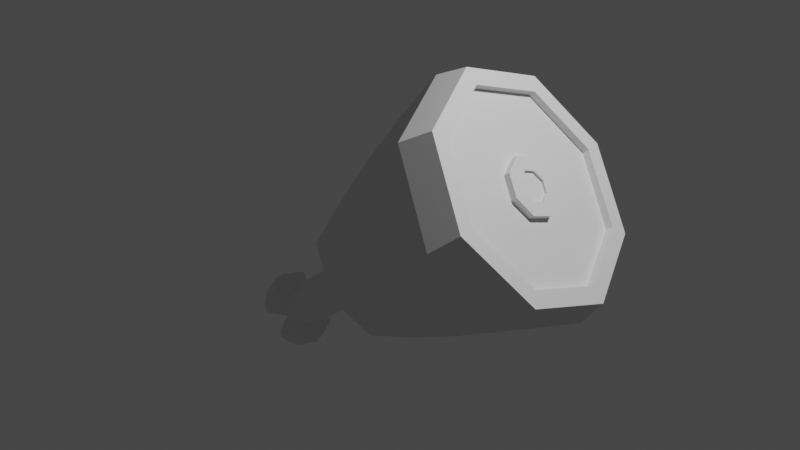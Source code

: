 # Source: Meat_on_the_bone.blend  (saved by Blender 3.6.13; exported with 4.5.12 LTS)
import bpy
from mathutils import Matrix  # noqa: F401  (used for matrix-valued properties, if any)

bpy.ops.wm.read_factory_settings(use_empty=True)
scene = bpy.context.scene
scene.name = 'Scene'

# ---- collections
col_collection = bpy.data.collections.new('Collection'); scene.collection.children.link(col_collection)

# ---- materials (node trees are filled in below, after node groups)
mat_material_001 = bpy.data.materials.new('Material.001')
mat_material_001.use_transparent_shadow = False

# ---- material node trees
mat_material_001.use_nodes = True; mat_material_001.node_tree.nodes.clear()
_N = mat_material_001.node_tree.nodes; _L = mat_material_001.node_tree.links
n0 = _N.new('ShaderNodeBsdfPrincipled'); n0.name = 'Principled BSDF'; n0.location = (10, 300)
n0.distribution = 'GGX'
n0.subsurface_method = 'RANDOM_WALK_SKIN'
n0.inputs[3].default_value = 1.45
n0.inputs[27].default_value = (0.0, 0.0, 0.0, 1.0)
n0.inputs[28].default_value = 1.0
n1 = _N.new('ShaderNodeOutputMaterial'); n1.name = 'Material Output'; n1.location = (300, 300)
_L.new(n0.outputs[0], n1.inputs[0])
n1.is_active_output = True

# ---- world
world_world = bpy.data.worlds.new('World'); scene.world = world_world
world_world.use_nodes = True; world_world.node_tree.nodes.clear()
_N = world_world.node_tree.nodes; _L = world_world.node_tree.links
n0 = _N.new('ShaderNodeOutputWorld'); n0.name = 'World Output'; n0.location = (300, 300)
n1 = _N.new('ShaderNodeBackground'); n1.name = 'Background'; n1.location = (10, 300)
n1.inputs[0].default_value = (0.05088, 0.05088, 0.05088, 1.0)
_L.new(n1.outputs[0], n0.inputs[0])
n0.is_active_output = True
world_world.color = (0.05088, 0.05088, 0.05088)
world_world.use_sun_shadow = False
world_world.sun_shadow_jitter_overblur = 0.0

# ---- cameras
cam_camera = bpy.data.cameras.new('Camera')
cam_camera.clip_end = 100.0
cam_camera.ortho_scale = 7.314

# ---- lights
light_light = bpy.data.lights.new('Light', 'POINT')
light_light.transmission_factor = 0.0
light_light.energy = 1000.0
light_light.shadow_soft_size = 0.1
light_light.shadow_maximum_resolution = 0.006
light_light.use_absolute_resolution = True

# ---- meshes
me_plane_001 = bpy.data.meshes.new('Plane.001')
me_plane_001.from_pydata([(-0.0698, -0.1046, -0.8493), (-0.4332, -0.1758, -0.3786), (0.04517, -0.6924, -0.8494), (-0.3182, -0.7635, -0.3787), (0.06294, -0.3837, -0.9468), (-0.2753, -0.01845, -0.6139), (-0.451, -0.4844, -0.2811), (-0.1127, -0.8497, -0.6141), (-0.194, -0.4341, -0.614), (2.097, 0.7537, 0.4109), (1.216, 0.5811, 1.552), (2.376, -0.6712, 0.4106), (1.495, -0.8438, 1.552), (2.419, 0.07695, 0.1744), (1.599, 0.9625, 0.9815), (1.173, -0.1671, 1.788), (1.993, -1.053, 0.9811), (-0.394, -0.4733, 0.1845), (-0.03308, -0.4029, 0.7485), (0.3481, -0.3284, 1.286), (0.7515, -0.2496, 1.795), (0.8059, 0.6964, 1.497), (0.3965, 0.5112, 1.021), (0.007608, 0.3037, 0.5255), (-0.3623, 0.07584, 0.01113), (0.5205, -0.2942, -1.0), (1.143, -0.1724, -0.7755), (1.746, -0.05458, -0.5247), (2.327, 0.05892, -0.2452), (2.272, -0.8871, 0.05347), (1.698, -0.8941, -0.2596), (1.103, -0.879, -0.5525), (0.4889, -0.8434, -0.8267), (-0.1577, -0.9701, 0.01092), (0.2708, -1.042, 0.5252), (0.7092, -1.088, 1.021), (1.158, -1.105, 1.496), (0.2843, 0.2025, -0.8265), (0.8395, 0.4667, -0.5522), (1.385, 0.7048, -0.2593), (1.92, 0.9145, 0.05385), (0.2079, -1.123, -0.4079), (0.7413, -1.239, -0.0137), (1.268, -1.322, 0.3806), (1.788, -1.369, 0.7748), (-0.0814, 0.3558, -0.4076), (0.3691, 0.6639, -0.0133), (0.826, 0.9391, 0.381), (1.29, 1.179, 0.7753), (2.529, 0.09839, 0.03253), (2.15, 0.8941, 0.3106), (1.565, 1.14, 0.9815), (1.115, 0.6912, 1.652), (1.064, -0.1885, 1.93), (1.442, -0.9842, 1.652), (2.028, -1.23, 0.981), (2.478, -0.7813, 0.3102), (1.933, -1.064, 0.9329), (1.539, 0.9507, 0.9333), (1.922, -0.02034, 0.6919), (1.55, -0.09329, 1.174), (1.826, 0.182, 0.7626), (1.563, 0.1304, 1.104), (1.646, -0.2956, 1.104), (1.91, -0.244, 0.7625), (2.359, 0.0652, 0.1262), (2.037, 0.7419, 0.3627), (1.677, 0.2444, 0.9332), (1.156, 0.5694, 1.504), (1.113, -0.1788, 1.74), (1.435, -0.8555, 1.504), (1.795, -0.358, 0.9331), (2.316, -0.683, 0.3624), (-0.0698, -0.1046, -0.8493), (1.847, -0.3479, 0.9745), (1.729, 0.2545, 0.9747), (1.885, -0.02769, 0.849), (1.691, -0.0657, 1.1), (1.835, 0.07769, 0.8858), (1.698, 0.05082, 1.063), (1.741, -0.1711, 1.063), (1.878, -0.1442, 0.8857), (1.974, -0.01022, 0.7334), (1.878, 0.1921, 0.8041), (1.757, 0.1102, 0.9746), (1.615, 0.1405, 1.145), (1.602, -0.08317, 1.216), (1.698, -0.2855, 1.145), (1.819, -0.2036, 0.9746), (1.961, -0.2339, 0.804), (1.768, -0.05062, 0.9585), (1.799, -0.2075, 0.9585), (1.737, 0.1063, 0.9585), (1.865, -0.03162, 0.8329), (1.671, -0.06962, 1.084), (1.815, 0.07376, 0.8697), (1.678, 0.04689, 1.047), (1.721, -0.175, 1.047), (1.858, -0.1481, 0.8696), (-0.4332, -0.1758, -0.3786), (0.04517, -0.6924, -0.8494), (-0.3182, -0.7635, -0.3787), (0.06294, -0.3837, -0.9468), (-0.2753, -0.01845, -0.6139), (-0.451, -0.4844, -0.2811), (-0.1127, -0.8497, -0.6141), (-0.194, -0.4341, -0.614), (-0.05308, -0.4065, -0.7965), (-0.1259, -0.2534, -0.743), (-0.2386, -0.2061, -0.6139), (-0.3252, -0.2924, -0.4849), (-0.3349, -0.4617, -0.4314), (-0.2621, -0.6148, -0.4849), (-0.1494, -0.662, -0.614), (-0.06283, -0.5757, -0.7431), (-0.05308, -0.4065, -0.7965), (-0.06283, -0.5757, -0.7431), (-0.1494, -0.662, -0.614), (-0.2621, -0.6148, -0.4849), (-0.3349, -0.4617, -0.4314), (-0.1259, -0.2534, -0.743), (-0.3252, -0.2924, -0.4849), (-0.2386, -0.2061, -0.6139), (-1.026, -0.5966, -1.155), (-1.012, -0.5939, -0.9738), (-0.9212, -0.8129, -1.233), (-0.8025, -0.3856, -1.285), (-1.01, -0.357, -1.233), (-1.008, -0.3578, -1.235), (-0.9059, -0.5732, -1.31), (-0.7297, -0.5387, -1.339), (-0.7297, -0.5387, -1.339), (-0.9059, -0.5732, -1.31), (-0.8025, -0.3856, -1.285), (-1.008, -0.3578, -1.235), (-0.9196, -0.8112, -1.235), (-0.7395, -0.708, -1.285), (-1.012, -0.3586, -1.23), (-1.002, -0.4246, -1.027), (-1.012, -0.5939, -0.9738), (-1.026, -0.5966, -1.155), (-0.9388, -0.747, -1.027), (-0.9233, -0.812, -1.23), (-0.9233, -0.812, -1.23), (-0.9388, -0.747, -1.027), (-1.002, -0.4246, -1.027), (-1.012, -0.3586, -1.23), (-0.7395, -0.708, -1.285), (-0.9196, -0.8112, -1.235), (-0.7297, -0.5387, -1.339), (-0.7395, -0.708, -1.285), (-1.002, -0.4246, -1.027), (-1.012, -0.3586, -1.23), (-0.9233, -0.812, -1.23), (-0.9388, -0.747, -1.027), (-0.8025, -0.3856, -1.285), (-1.012, -0.5939, -0.9738), (-0.9059, -0.5732, -1.31), (-1.008, -0.3578, -1.235), (-1.026, -0.5966, -1.155), (-0.9196, -0.8112, -1.235), (-0.7723, -0.547, -1.61), (-0.7662, -0.7889, -1.547), (-1.275, -0.4023, -1.006), (-1.183, -0.8706, -1.006), (-0.8578, -0.3206, -1.547), (-1.28, -0.6465, -0.952), (-0.7395, -0.708, -1.285), (-0.9196, -0.8112, -1.235), (-0.7662, -0.7889, -1.547), (-0.09874, 3.725e-09, -1.001), (-1.051, -0.256, -1.387), (-0.9165, -0.5672, -1.486), (-0.7967, -0.2903, -1.449), (-0.699, -0.5246, -1.522), (-0.9236, -0.906, -1.387), (-0.7012, -0.7785, -1.449), (-0.9236, -0.906, -1.387), (-0.7012, -0.7785, -1.449), (-1.187, -0.6202, -0.8897), (-1.177, -0.3649, -0.9561), (-1.19, -0.2833, -1.207), (-1.204, -0.6235, -1.113), (-1.082, -0.8531, -0.9562), (-1.063, -0.9333, -1.207), (-1.235, -0.3084, -1.208), (-1.282, -0.3545, -1.153), (-1.172, -0.9176, -1.153), (-1.113, -0.9344, -1.208), (-0.8983, -0.5716, -1.59), (-0.9323, -0.5742, -1.533), (-1.006, -0.3005, -1.51), (-1.057, -0.2746, -1.442), (-1.291, -0.6485, -1.082), (-1.246, -0.6355, -1.123), (-0.9352, -0.899, -1.443), (-0.8963, -0.8636, -1.51), (0.09874, -3.725e-09, -1.001), (-0.2313, -0.007879, -1.117), (0.2429, -0.007879, -1.117), (-0.9571, -0.4655, -1.273), (-0.9745, -0.7043, -1.193), (-1.019, -0.4776, -1.193), (-0.9127, -0.6922, -1.273), (-1.009, -0.3574, -1.234), (-0.9204, -0.812, -1.234), (-0.9223, -0.8124, -1.231), (-1.011, -0.3578, -1.231)], [(197, 199), (198, 170)], [(8, 7, 3, 6), (4, 2, 7, 8), (0, 4, 8, 5), (5, 8, 6, 1), (13, 9, 66, 65), (15, 12, 70, 69), (11, 13, 65, 72), (10, 15, 69, 68), (21, 20, 53, 52), (29, 28, 49, 56), (20, 36, 54, 53), (28, 40, 50, 49), (36, 44, 55, 54), (40, 48, 51, 50), (44, 29, 56, 55), (48, 21, 52, 51), (5, 1, 24, 45), (45, 24, 23, 46), (46, 23, 22, 47), (47, 22, 21, 48), (7, 2, 32, 41), (41, 32, 31, 42), (42, 31, 30, 43), (43, 30, 29, 44), (0, 5, 45, 37), (37, 45, 46, 38), (38, 46, 47, 39), (39, 47, 48, 40), (3, 7, 41, 33), (33, 41, 42, 34), (34, 42, 43, 35), (35, 43, 44, 36), (4, 0, 37, 25), (25, 37, 38, 26), (26, 38, 39, 27), (27, 39, 40, 28), (6, 3, 33, 17), (17, 33, 34, 18), (18, 34, 35, 19), (19, 35, 36, 20), (2, 4, 25, 32), (32, 25, 26, 31), (31, 26, 27, 30), (30, 27, 28, 29), (1, 6, 17, 24), (24, 17, 18, 23), (23, 18, 19, 22), (22, 19, 20, 21), (9, 13, 49, 50), (10, 14, 51, 52), (12, 15, 53, 54), (11, 16, 55, 56), (13, 11, 56, 49), (14, 9, 50, 51), (15, 10, 52, 53), (16, 12, 54, 55), (59, 61, 83, 82), (60, 63, 87, 86), (64, 59, 82, 89), (62, 60, 86, 85), (12, 16, 57, 70), (9, 14, 58, 66), (16, 11, 72, 57), (14, 10, 68, 58), (61, 59, 65, 66), (62, 67, 58, 68), (63, 60, 69, 70), (64, 71, 57, 72), (59, 64, 72, 65), (67, 61, 66, 58), (60, 62, 68, 69), (71, 63, 70, 57), (76, 78, 95, 93), (77, 80, 97, 94), (81, 76, 93, 98), (79, 77, 94, 96), (63, 71, 74, 87), (61, 67, 75, 83), (71, 64, 89, 74), (67, 62, 85, 75), (78, 76, 82, 83), (79, 84, 75, 85), (80, 77, 86, 87), (81, 88, 74, 89), (76, 81, 89, 82), (84, 78, 83, 75), (77, 79, 85, 86), (88, 80, 87, 74), (90, 94, 97, 91), (93, 90, 91, 98), (95, 92, 90, 93), (92, 96, 94, 90), (80, 88, 91, 97), (78, 84, 92, 95), (88, 81, 98, 91), (84, 79, 96, 92), (106, 104, 101, 105), (102, 106, 105, 100), (73, 103, 106, 102), (103, 99, 104, 106), (105, 101, 112, 113), (103, 73, 108, 109), (100, 105, 113, 114), (99, 103, 109, 110), (104, 99, 110, 111), (102, 100, 114, 107), (101, 104, 111, 112), (73, 102, 107, 108), (116, 117, 125, 205, 135, 136), (107, 114, 116, 115), (109, 108, 120, 122), (114, 113, 117, 116), (111, 110, 121, 119), (112, 111, 119, 118), (110, 109, 122, 121), (113, 112, 118, 117), (108, 107, 115, 120), (115, 116, 136, 131), (122, 120, 133, 134, 204, 127), (148, 129, 157, 160), (134, 200, 132, 203, 135, 205, 125, 206, 142, 201, 140, 202, 137, 207, 127, 204), (121, 122, 127, 207, 137, 138), (117, 118, 141, 142, 206, 125), (119, 121, 138, 139), (118, 119, 139, 141), (140, 201, 142, 143, 123), (138, 137, 146, 145), (132, 200, 134, 128, 129), (136, 135, 148, 147), (120, 115, 131, 133), (130, 147, 150, 149), (144, 124, 156, 154), (126, 130, 149, 155), (135, 203, 132, 129, 148), (134, 133, 126, 128), (137, 202, 140, 123, 146), (142, 141, 144, 143), (131, 136, 147, 130), (133, 131, 130, 126), (139, 138, 145, 124), (141, 139, 124, 144), (171, 173, 165, 191, 192), (180, 181, 185, 186, 163), (184, 183, 164, 187, 188), (179, 180, 163, 166), (128, 126, 155, 158), (124, 145, 151, 156), (147, 148, 160, 150), (145, 146, 152, 151), (146, 123, 159, 152), (129, 128, 158, 157), (143, 144, 154, 153), (123, 143, 153, 159), (175, 172, 190, 195), (182, 184, 188, 194), (181, 182, 194, 185), (172, 171, 192, 190), (193, 187, 164, 166), (183, 179, 166, 164), (189, 191, 165, 161), (173, 174, 161, 165), (150, 160, 168, 167), (174, 176, 162, 161), (196, 189, 161, 162), (169, 178, 177, 175, 195, 196, 162), (176, 150, 167, 178), (162, 176, 178, 169), (160, 175, 177, 168), (167, 168, 177, 178), (160, 157, 172, 175), (149, 150, 176, 174), (155, 149, 174, 173), (158, 155, 173, 171), (157, 158, 171, 172), (159, 153, 184, 182), (154, 156, 179, 183), (153, 154, 183, 184), (156, 151, 180, 179), (151, 152, 181, 180), (152, 159, 182, 181), (190, 192, 191, 189), (194, 188, 187, 193), (195, 190, 189, 196), (185, 194, 193, 186), (186, 193, 166, 163)])
_uv = me_plane_001.uv_layers.new(name='UVMap')
_uv.uv.foreach_set('vector', [0.5, 0.5, 0.5, 1.0, 1.0, 1.0, 1.0, 0.5, 0.0, 0.5, 0.0, 1.0, 0.5, 1.0, 0.5, 0.5, 0.0, 0.0, 0.0, 0.5, 0.5, 0.5, 0.5, 0.0, 0.5, 0.0, 0.5, 0.5, 1.0, 0.5, 1.0, 0.0, 0.07475, 0.5, 0.09921, 0.09921, 0.09921, 0.09921, 0.07475, 0.5, 0.9253, 0.5, 0.9008, 0.9008, 0.9008, 0.9008, 0.9253, 0.5, 0.09921, 0.9008, 0.07475, 0.5, 0.07475, 0.5, 0.09921, 0.9008, 0.9008, 0.09921, 0.9253, 0.5, 0.9253, 0.5, 0.9008, 0.09921, 1.0, 0.0, 1.0, 0.5, 1.0, 0.5, 1.0, 0.0, 0.0, 1.0, 0.0, 0.5, 0.0, 0.5, 0.0, 1.0, 1.0, 0.5, 1.0, 1.0, 1.0, 1.0, 1.0, 0.5, 0.0, 0.5, 0.0, 0.0, 0.0, 0.0, 0.0, 0.5, 1.0, 1.0, 0.5, 1.0, 0.5, 1.0, 1.0, 1.0, 0.0, 0.0, 0.5, 0.0, 0.5, 0.0, 0.0, 0.0, 0.5, 1.0, 0.0, 1.0, 0.0, 1.0, 0.5, 1.0, 0.5, 0.0, 1.0, 0.0, 1.0, 0.0, 0.5, 0.0, 0.5, 0.0, 1.0, 0.0, 1.0, 0.0, 0.5, 0.0, 0.5, 0.0, 1.0, 0.0, 1.0, 0.0, 0.5, 0.0, 0.5, 0.0, 1.0, 0.0, 1.0, 0.0, 0.5, 0.0, 0.5, 0.0, 1.0, 0.0, 1.0, 0.0, 0.5, 0.0, 0.5, 1.0, 0.0, 1.0, 0.0, 1.0, 0.5, 1.0, 0.5, 1.0, 0.0, 1.0, 0.0, 1.0, 0.5, 1.0, 0.5, 1.0, 0.0, 1.0, 0.0, 1.0, 0.5, 1.0, 0.5, 1.0, 0.0, 1.0, 0.0, 1.0, 0.5, 1.0, 0.0, 0.0, 0.5, 0.0, 0.5, 0.0, 0.0, 0.0, 0.0, 0.0, 0.5, 0.0, 0.5, 0.0, 0.0, 0.0, 0.0, 0.0, 0.5, 0.0, 0.5, 0.0, 0.0, 0.0, 0.0, 0.0, 0.5, 0.0, 0.5, 0.0, 0.0, 0.0, 1.0, 1.0, 0.5, 1.0, 0.5, 1.0, 1.0, 1.0, 1.0, 1.0, 0.5, 1.0, 0.5, 1.0, 1.0, 1.0, 1.0, 1.0, 0.5, 1.0, 0.5, 1.0, 1.0, 1.0, 1.0, 1.0, 0.5, 1.0, 0.5, 1.0, 1.0, 1.0, 0.0, 0.5, 0.0, 0.0, 0.0, 0.0, 0.0, 0.5, 0.0, 0.5, 0.0, 0.0, 0.0, 0.0, 0.0, 0.5, 0.0, 0.5, 0.0, 0.0, 0.0, 0.0, 0.0, 0.5, 0.0, 0.5, 0.0, 0.0, 0.0, 0.0, 0.0, 0.5, 1.0, 0.5, 1.0, 1.0, 1.0, 1.0, 1.0, 0.5, 1.0, 0.5, 1.0, 1.0, 1.0, 1.0, 1.0, 0.5, 1.0, 0.5, 1.0, 1.0, 1.0, 1.0, 1.0, 0.5, 1.0, 0.5, 1.0, 1.0, 1.0, 1.0, 1.0, 0.5, 0.0, 1.0, 0.0, 0.5, 0.0, 0.5, 0.0, 1.0, 0.0, 1.0, 0.0, 0.5, 0.0, 0.5, 0.0, 1.0, 0.0, 1.0, 0.0, 0.5, 0.0, 0.5, 0.0, 1.0, 0.0, 1.0, 0.0, 0.5, 0.0, 0.5, 0.0, 1.0, 1.0, 0.0, 1.0, 0.5, 1.0, 0.5, 1.0, 0.0, 1.0, 0.0, 1.0, 0.5, 1.0, 0.5, 1.0, 0.0, 1.0, 0.0, 1.0, 0.5, 1.0, 0.5, 1.0, 0.0, 1.0, 0.0, 1.0, 0.5, 1.0, 0.5, 1.0, 0.0, 0.09921, 0.09921, 0.07475, 0.5, 0.0, 0.5, 0.0, 0.0, 0.9008, 0.09921, 0.5, 0.07475, 0.5, 0.0, 1.0, 0.0, 0.9008, 0.9008, 0.9253, 0.5, 1.0, 0.5, 1.0, 1.0, 0.09921, 0.9008, 0.5, 0.9253, 0.5, 1.0, 0.0, 1.0, 0.07475, 0.5, 0.09921, 0.9008, 0.0, 1.0, 0.0, 0.5, 0.5, 0.07475, 0.09921, 0.09921, 0.0, 0.0, 0.5, 0.0, 0.9253, 0.5, 0.9008, 0.09921, 1.0, 0.0, 1.0, 0.5, 0.5, 0.9253, 0.9008, 0.9008, 1.0, 1.0, 0.5, 1.0, 0.3729, 0.5, 0.4014, 0.4014, 0.4014, 0.4014, 0.3729, 0.5, 0.6271, 0.5, 0.5986, 0.5986, 0.5986, 0.5986, 0.6271, 0.5, 0.4014, 0.5986, 0.3729, 0.5, 0.3729, 0.5, 0.4014, 0.5986, 0.5986, 0.4014, 0.6271, 0.5, 0.6271, 0.5, 0.5986, 0.4014, 0.9008, 0.9008, 0.5, 0.9253, 0.5, 0.9253, 0.9008, 0.9008, 0.09921, 0.09921, 0.5, 0.07475, 0.5, 0.07475, 0.09921, 0.09921, 0.5, 0.9253, 0.09921, 0.9008, 0.09921, 0.9008, 0.5, 0.9253, 0.5, 0.07475, 0.9008, 0.09921, 0.9008, 0.09921, 0.5, 0.07475, 0.4014, 0.4014, 0.3729, 0.5, 0.07475, 0.5, 0.09921, 0.09921, 0.5986, 0.4014, 0.5, 0.3729, 0.5, 0.07475, 0.9008, 0.09921, 0.5986, 0.5986, 0.6271, 0.5, 0.9253, 0.5, 0.9008, 0.9008, 0.4014, 0.5986, 0.5, 0.6271, 0.5, 0.9253, 0.09921, 0.9008, 0.3729, 0.5, 0.4014, 0.5986, 0.09921, 0.9008, 0.07475, 0.5, 0.5, 0.3729, 0.4014, 0.4014, 0.09921, 0.09921, 0.5, 0.07475, 0.6271, 0.5, 0.5986, 0.4014, 0.9008, 0.09921, 0.9253, 0.5, 0.5, 0.6271, 0.5986, 0.5986, 0.9008, 0.9008, 0.5, 0.9253, 0.4338, 0.5, 0.4511, 0.4511, 0.4511, 0.4511, 0.4338, 0.5, 0.5662, 0.5, 0.5489, 0.5489, 0.5489, 0.5489, 0.5662, 0.5, 0.4511, 0.5489, 0.4338, 0.5, 0.4338, 0.5, 0.4511, 0.5489, 0.5489, 0.4511, 0.5662, 0.5, 0.5662, 0.5, 0.5489, 0.4511, 0.5986, 0.5986, 0.5, 0.6271, 0.5, 0.6271, 0.5986, 0.5986, 0.4014, 0.4014, 0.5, 0.3729, 0.5, 0.3729, 0.4014, 0.4014, 0.5, 0.6271, 0.4014, 0.5986, 0.4014, 0.5986, 0.5, 0.6271, 0.5, 0.3729, 0.5986, 0.4014, 0.5986, 0.4014, 0.5, 0.3729, 0.4511, 0.4511, 0.4338, 0.5, 0.3729, 0.5, 0.4014, 0.4014, 0.5489, 0.4511, 0.5, 0.4338, 0.5, 0.3729, 0.5986, 0.4014, 0.5489, 0.5489, 0.5662, 0.5, 0.6271, 0.5, 0.5986, 0.5986, 0.4511, 0.5489, 0.5, 0.5662, 0.5, 0.6271, 0.4014, 0.5986, 0.4338, 0.5, 0.4511, 0.5489, 0.4014, 0.5986, 0.3729, 0.5, 0.5, 0.4338, 0.4511, 0.4511, 0.4014, 0.4014, 0.5, 0.3729, 0.5662, 0.5, 0.5489, 0.4511, 0.5986, 0.4014, 0.6271, 0.5, 0.5, 0.5662, 0.5489, 0.5489, 0.5986, 0.5986, 0.5, 0.6271, 0.5, 0.5, 0.5662, 0.5, 0.5489, 0.5489, 0.5, 0.5662, 0.4338, 0.5, 0.5, 0.5, 0.5, 0.5662, 0.4511, 0.5489, 0.4511, 0.4511, 0.5, 0.4338, 0.5, 0.5, 0.4338, 0.5, 0.5, 0.4338, 0.5489, 0.4511, 0.5662, 0.5, 0.5, 0.5, 0.5489, 0.5489, 0.5, 0.5662, 0.5, 0.5662, 0.5489, 0.5489, 0.4511, 0.4511, 0.5, 0.4338, 0.5, 0.4338, 0.4511, 0.4511, 0.5, 0.5662, 0.4511, 0.5489, 0.4511, 0.5489, 0.5, 0.5662, 0.5, 0.4338, 0.5489, 0.4511, 0.5489, 0.4511, 0.5, 0.4338, 0.5, 0.5, 1.0, 0.5, 1.0, 1.0, 0.5, 1.0, 0.0, 0.5, 0.5, 0.5, 0.5, 1.0, 0.0, 1.0, 0.0, 0.0, 0.5, 0.0, 0.5, 0.5, 0.0, 0.5, 0.5, 0.0, 1.0, 0.0, 1.0, 0.5, 0.5, 0.5, 0.5, 1.0, 1.0, 1.0, 1.0, 1.0, 0.5, 1.0, 0.5, 0.0, 0.0, 0.0, 0.0, 0.0, 0.5, 0.0, 0.0, 1.0, 0.5, 1.0, 0.5, 1.0, 0.0, 1.0, 1.0, 0.0, 0.5, 0.0, 0.5, 0.0, 1.0, 0.0, 1.0, 0.5, 1.0, 0.0, 1.0, 0.0, 1.0, 0.5, 0.0, 0.5, 0.0, 1.0, 0.0, 1.0, 0.0, 0.5, 1.0, 1.0, 1.0, 0.5, 1.0, 0.5, 1.0, 1.0, 0.0, 0.0, 0.0, 0.5, 0.0, 0.5, 0.0, 0.0, 0.0, 1.0, 0.5, 1.0, 0.5, 1.0, 0.4953, 1.0, 0.4907, 1.0, 0.0, 1.0, 0.0, 0.5, 0.0, 1.0, 0.0, 1.0, 0.0, 0.5, 0.5, 0.0, 0.0, 0.0, 0.0, 0.0, 0.5, 0.0, 0.0, 1.0, 0.5, 1.0, 0.5, 1.0, 0.0, 1.0, 1.0, 0.5, 1.0, 0.0, 1.0, 0.0, 1.0, 0.5, 1.0, 1.0, 1.0, 0.5, 1.0, 0.5, 1.0, 1.0, 1.0, 0.0, 0.5, 0.0, 0.5, 0.0, 1.0, 0.0, 0.5, 1.0, 1.0, 1.0, 1.0, 1.0, 0.5, 1.0, 0.0, 0.0, 0.0, 0.5, 0.0, 0.5, 0.0, 0.0, 0.0, 0.5, 0.0, 1.0, 0.0, 1.0, 0.0, 0.5, 0.5, 0.0, 0.0, 0.0, 0.0, 0.0, 0.4907, 0.0, 0.4953, 0.0, 0.5, 0.0, 0.4907, 1.0, 0.2509, 0.5, 0.2509, 0.5, 0.4907, 1.0, 0.4907, 0.0, 0.3708, 0.25, 0.2509, 0.5, 0.3708, 0.75, 0.4907, 1.0, 0.4953, 1.0, 0.5, 1.0, 0.5047, 1.0, 0.5093, 1.0, 0.6292, 0.75, 0.7491, 0.5, 0.6292, 0.25, 0.5093, 0.0, 0.5047, 0.0, 0.5, 0.0, 0.4953, 0.0, 1.0, 0.0, 0.5, 0.0, 0.5, 0.0, 0.5047, 0.0, 0.5093, 0.0, 1.0, 0.0, 0.5, 1.0, 1.0, 1.0, 1.0, 1.0, 0.5093, 1.0, 0.5047, 1.0, 0.5, 1.0, 1.0, 0.5, 1.0, 0.0, 1.0, 0.0, 1.0, 0.5, 1.0, 1.0, 1.0, 0.5, 1.0, 0.5, 1.0, 1.0, 0.7491, 0.5, 0.6292, 0.75, 0.5093, 1.0, 0.5093, 1.0, 0.7491, 0.5, 1.0, 0.0, 0.5093, 0.0, 0.5093, 0.0, 1.0, 0.0, 0.2509, 0.5, 0.3708, 0.25, 0.4907, 0.0, 0.4907, 0.0, 0.2509, 0.5, 0.0, 1.0, 0.4907, 1.0, 0.4907, 1.0, 0.0, 1.0, 0.0, 0.0, 0.0, 0.5, 0.0, 0.5, 0.0, 0.0, 0.0, 0.5, 0.0, 1.0, 0.0, 1.0, 0.0, 0.5, 1.0, 1.0, 1.0, 0.5, 1.0, 0.5, 1.0, 1.0, 0.0, 0.0, 0.0, 0.5, 0.0, 0.5, 0.0, 0.0, 0.4907, 1.0, 0.3708, 0.75, 0.2509, 0.5, 0.2509, 0.5, 0.4907, 1.0, 0.4907, 0.0, 0.0, 0.0, 0.0, 0.0, 0.4907, 0.0, 0.5093, 0.0, 0.6292, 0.25, 0.7491, 0.5, 0.7491, 0.5, 0.5093, 0.0, 0.5093, 1.0, 1.0, 1.0, 1.0, 1.0, 0.5093, 1.0, 0.0, 0.5, 0.0, 1.0, 0.0, 1.0, 0.0, 0.5, 0.0, 0.0, 0.0, 0.5, 0.0, 0.5, 0.0, 0.0, 1.0, 0.5, 1.0, 0.0, 1.0, 0.0, 1.0, 0.5, 1.0, 1.0, 1.0, 0.5, 1.0, 0.5, 1.0, 1.0, 0.4907, 0.0, 0.0, 0.0, 0.0, 0.0, 0.3546, 0.0, 0.4907, 0.0, 1.0, 0.0, 0.5093, 0.0, 0.5093, 0.0, 0.6454, 0.0, 1.0, 0.0, 0.5093, 1.0, 1.0, 1.0, 1.0, 1.0, 0.6454, 1.0, 0.5093, 1.0, 1.0, 0.5, 1.0, 0.0, 1.0, 0.0, 1.0, 0.5, 0.4907, 0.0, 0.0, 0.0, 0.0, 0.0, 0.4907, 0.0, 1.0, 0.5, 1.0, 0.0, 1.0, 0.0, 1.0, 0.5, 0.0, 1.0, 0.4907, 1.0, 0.4907, 1.0, 0.0, 1.0, 1.0, 0.0, 0.5093, 0.0, 0.5093, 0.0, 1.0, 0.0, 0.5093, 0.0, 0.7491, 0.5, 0.7491, 0.5, 0.5093, 0.0, 0.2509, 0.5, 0.4907, 0.0, 0.4907, 0.0, 0.2509, 0.5, 0.5093, 1.0, 1.0, 1.0, 1.0, 1.0, 0.5093, 1.0, 0.7491, 0.5, 0.5093, 1.0, 0.5093, 1.0, 0.7491, 0.5, 0.4907, 1.0, 0.2509, 0.5, 0.2509, 0.5, 0.4907, 1.0, 0.7491, 0.5, 0.5093, 1.0, 0.5093, 1.0, 0.7491, 0.5, 0.5093, 0.0, 0.7491, 0.5, 0.7491, 0.5, 0.5093, 0.0, 0.2509, 0.5, 0.4907, 0.0, 0.4907, 0.0, 0.2509, 0.5, 0.8205, 0.5, 0.6454, 1.0, 1.0, 1.0, 1.0, 0.5, 1.0, 1.0, 1.0, 0.5, 1.0, 0.5, 1.0, 1.0, 0.1795, 0.5, 0.3546, 0.0, 0.0, 0.0, 0.0, 0.5, 0.0, 0.0, 0.0, 0.5, 0.0, 0.5, 0.0, 0.0, 0.0, 1.0, 0.4907, 1.0, 0.4907, 1.0, 0.0, 1.0, 0.0, 0.5, 0.0, 1.0, 0.0, 1.0, 0.0, 0.5, 0.3546, 1.0, 0.1795, 0.5, 0.0, 0.5, 0.0, 1.0, 0.0, 1.0, 0.0, 1.0, 0.4907, 1.0, 0.4907, 1.0, 0.4907, 1.0, 0.3546, 1.0, 0.0, 1.0, 0.0, 1.0, 0.0, 1.0, 0.0, 1.0, 0.0, 1.0, 0.0, 1.0, 0.0, 1.0, 0.0, 1.0, 0.0, 1.0, 0.4907, 1.0, 0.4907, 1.0, 0.4907, 1.0, 0.4907, 1.0, 0.0, 1.0, 0.4907, 1.0, 0.4907, 1.0, 0.0, 1.0, 0.4907, 1.0, 0.2509, 0.5, 0.2509, 0.5, 0.4907, 1.0, 0.0, 0.5, 0.0, 1.0, 0.0, 1.0, 0.0, 0.5, 0.0, 0.0, 0.0, 0.5, 0.0, 0.5, 0.0, 0.0, 0.4907, 0.0, 0.0, 0.0, 0.0, 0.0, 0.4907, 0.0, 0.2509, 0.5, 0.4907, 0.0, 0.4907, 0.0, 0.2509, 0.5, 0.7491, 0.5, 0.5093, 1.0, 0.5093, 1.0, 0.7491, 0.5, 1.0, 1.0, 1.0, 0.5, 1.0, 0.5, 1.0, 1.0, 0.5093, 1.0, 1.0, 1.0, 1.0, 1.0, 0.5093, 1.0, 1.0, 0.5, 1.0, 0.0, 1.0, 0.0, 1.0, 0.5, 1.0, 0.0, 0.5093, 0.0, 0.5093, 0.0, 1.0, 0.0, 0.5093, 0.0, 0.7491, 0.5, 0.7491, 0.5, 0.5093, 0.0, 0.2509, 0.5, 0.4907, 0.0, 0.3546, 0.0, 0.1795, 0.5, 0.7491, 0.5, 0.5093, 1.0, 0.6454, 1.0, 0.8205, 0.5, 0.4907, 1.0, 0.2509, 0.5, 0.1795, 0.5, 0.3546, 1.0, 0.5093, 0.0, 0.7491, 0.5, 0.8205, 0.5, 0.6454, 0.0, 0.6454, 0.0, 0.8205, 0.5, 1.0, 0.5, 1.0, 0.0])
me_plane_001.materials.append(mat_material_001)
me_plane_001.update()

# ---- objects
ob_light = bpy.data.objects.new('Light', light_light)
ob_camera = bpy.data.objects.new('Camera', cam_camera)
ob_meat = bpy.data.objects.new('Meat', me_plane_001)

# ---- transforms, parenting, visibility, modifiers, constraints
ob_light.location = (4.076, 1.005, 5.904)
ob_light.rotation_euler = (0.6503, 0.05522, 1.866)
ob_light.lock_rotations_4d = False
ob_light.empty_display_type = 'ARROWS'
ob_light.color = (0.0, 0.0, 0.0, 0.0)
ob_light.lineart.crease_threshold = 0.0
ob_camera.location = (7.359, -6.926, 4.958)
ob_camera.rotation_euler = (1.109, 0.0, 0.8149)
ob_camera.lock_rotations_4d = False
ob_camera.empty_display_type = 'ARROWS'
ob_camera.color = (0.0, 0.0, 0.0, 0.0)
ob_camera.display_type = 'WIRE'
ob_camera.lineart.crease_threshold = 0.0
ob_meat.location = (0.0, 0.0, 0.0)
ob_meat.scale = (0.9844, 0.9844, 0.9844)

# ---- collection membership
col_collection.objects.link(ob_light)
col_collection.objects.link(ob_camera)
col_collection.objects.link(ob_meat)

# ---- scene / render settings (as saved in the file)
scene.camera = ob_camera
scene.frame_start = 1; scene.frame_end = 250; scene.frame_set(1)
scene.render.engine = 'BLENDER_EEVEE_NEXT'
scene.cycles.sampling_pattern = 'TABULATED_SOBOL'
scene.view_settings.view_transform = 'Filmic'
bpy.context.view_layer.update()
